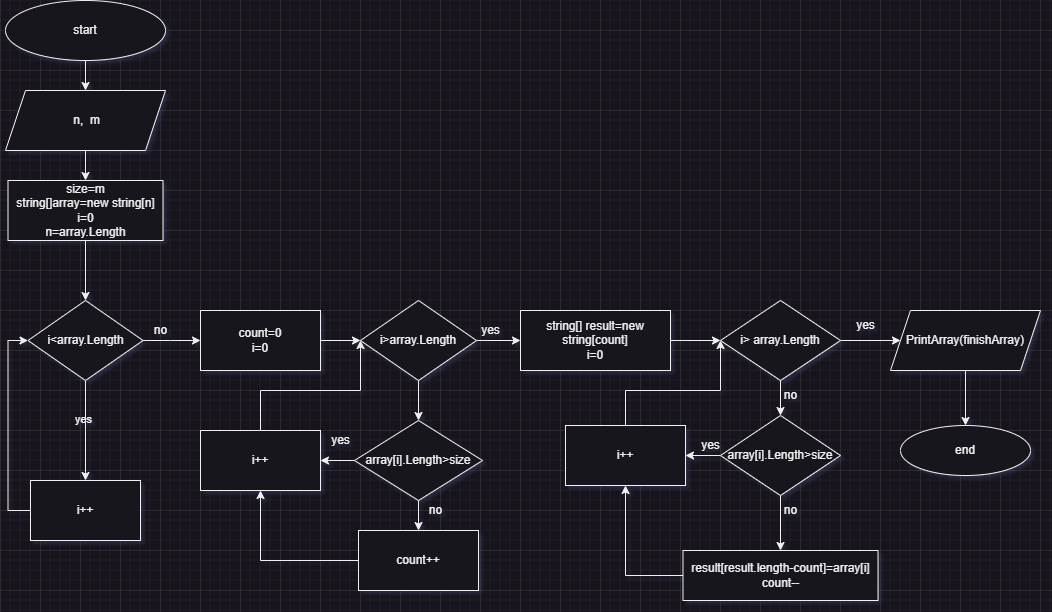

The diagram above was exported from draw.io. Its source (the exported page's mxGraphModel, read from the mxfile embedded in the PNG):
<mxGraphModel dx="1394" dy="758" grid="1" gridSize="10" guides="1" tooltips="1" connect="1" arrows="1" fold="1" page="1" pageScale="1" pageWidth="1169" pageHeight="827" math="0" shadow="0">
  <root>
    <mxCell id="0" />
    <mxCell id="1" parent="0" />
    <mxCell id="2Wib9Ndde7PttO0_z-1Z-51" value="" style="edgeStyle=orthogonalEdgeStyle;rounded=0;orthogonalLoop=1;jettySize=auto;html=1;labelBackgroundColor=none;fontColor=default;" edge="1" parent="1" source="2Wib9Ndde7PttO0_z-1Z-2" target="2Wib9Ndde7PttO0_z-1Z-4">
      <mxGeometry relative="1" as="geometry" />
    </mxCell>
    <mxCell id="2Wib9Ndde7PttO0_z-1Z-2" value="&amp;nbsp;n,&amp;nbsp; m" style="shape=parallelogram;perimeter=parallelogramPerimeter;whiteSpace=wrap;html=1;fixedSize=1;labelBackgroundColor=none;rounded=0;" vertex="1" parent="1">
      <mxGeometry x="45" y="100" width="160" height="60" as="geometry" />
    </mxCell>
    <mxCell id="2Wib9Ndde7PttO0_z-1Z-52" value="" style="edgeStyle=orthogonalEdgeStyle;rounded=0;orthogonalLoop=1;jettySize=auto;html=1;labelBackgroundColor=none;fontColor=default;" edge="1" parent="1" source="2Wib9Ndde7PttO0_z-1Z-3" target="2Wib9Ndde7PttO0_z-1Z-2">
      <mxGeometry relative="1" as="geometry" />
    </mxCell>
    <mxCell id="2Wib9Ndde7PttO0_z-1Z-3" value="start" style="ellipse;whiteSpace=wrap;html=1;labelBackgroundColor=none;rounded=0;" vertex="1" parent="1">
      <mxGeometry x="45" y="10" width="160" height="60" as="geometry" />
    </mxCell>
    <mxCell id="2Wib9Ndde7PttO0_z-1Z-50" value="" style="edgeStyle=orthogonalEdgeStyle;rounded=0;orthogonalLoop=1;jettySize=auto;html=1;labelBackgroundColor=none;fontColor=default;" edge="1" parent="1" source="2Wib9Ndde7PttO0_z-1Z-4" target="2Wib9Ndde7PttO0_z-1Z-5">
      <mxGeometry relative="1" as="geometry" />
    </mxCell>
    <mxCell id="2Wib9Ndde7PttO0_z-1Z-4" value="size=m&lt;br&gt;string[]array=new string[n]&lt;br&gt;i=0&lt;br&gt;n=array.Length" style="rounded=0;whiteSpace=wrap;html=1;labelBackgroundColor=none;" vertex="1" parent="1">
      <mxGeometry x="47.5" y="190" width="155" height="60" as="geometry" />
    </mxCell>
    <mxCell id="2Wib9Ndde7PttO0_z-1Z-9" value="" style="edgeStyle=orthogonalEdgeStyle;rounded=0;orthogonalLoop=1;jettySize=auto;html=1;labelBackgroundColor=none;fontColor=default;" edge="1" parent="1" source="2Wib9Ndde7PttO0_z-1Z-5" target="2Wib9Ndde7PttO0_z-1Z-7">
      <mxGeometry relative="1" as="geometry">
        <Array as="points">
          <mxPoint x="125" y="440" />
          <mxPoint x="125" y="440" />
        </Array>
      </mxGeometry>
    </mxCell>
    <mxCell id="2Wib9Ndde7PttO0_z-1Z-13" value="yes" style="edgeLabel;html=1;align=center;verticalAlign=middle;resizable=0;points=[];labelBackgroundColor=none;rounded=0;" vertex="1" connectable="0" parent="2Wib9Ndde7PttO0_z-1Z-9">
      <mxGeometry x="-0.24" y="-3" relative="1" as="geometry">
        <mxPoint as="offset" />
      </mxGeometry>
    </mxCell>
    <mxCell id="2Wib9Ndde7PttO0_z-1Z-11" value="" style="edgeStyle=orthogonalEdgeStyle;rounded=0;orthogonalLoop=1;jettySize=auto;html=1;labelBackgroundColor=none;fontColor=default;" edge="1" parent="1" source="2Wib9Ndde7PttO0_z-1Z-5" target="2Wib9Ndde7PttO0_z-1Z-10">
      <mxGeometry relative="1" as="geometry">
        <Array as="points">
          <mxPoint x="210" y="350" />
          <mxPoint x="210" y="350" />
        </Array>
      </mxGeometry>
    </mxCell>
    <mxCell id="2Wib9Ndde7PttO0_z-1Z-5" value="i&amp;lt;array.Length" style="rhombus;whiteSpace=wrap;html=1;labelBackgroundColor=none;rounded=0;" vertex="1" parent="1">
      <mxGeometry x="67.5" y="310" width="115" height="80" as="geometry" />
    </mxCell>
    <mxCell id="2Wib9Ndde7PttO0_z-1Z-8" style="edgeStyle=orthogonalEdgeStyle;rounded=0;orthogonalLoop=1;jettySize=auto;html=1;entryX=0;entryY=0.5;entryDx=0;entryDy=0;exitX=0;exitY=0.5;exitDx=0;exitDy=0;labelBackgroundColor=none;fontColor=default;" edge="1" parent="1" source="2Wib9Ndde7PttO0_z-1Z-7" target="2Wib9Ndde7PttO0_z-1Z-5">
      <mxGeometry relative="1" as="geometry">
        <mxPoint x="5" y="380" as="targetPoint" />
      </mxGeometry>
    </mxCell>
    <mxCell id="2Wib9Ndde7PttO0_z-1Z-7" value="i++" style="rounded=0;whiteSpace=wrap;html=1;labelBackgroundColor=none;" vertex="1" parent="1">
      <mxGeometry x="70" y="490" width="110" height="60" as="geometry" />
    </mxCell>
    <mxCell id="2Wib9Ndde7PttO0_z-1Z-15" value="" style="edgeStyle=orthogonalEdgeStyle;rounded=0;orthogonalLoop=1;jettySize=auto;html=1;labelBackgroundColor=none;fontColor=default;" edge="1" parent="1" source="2Wib9Ndde7PttO0_z-1Z-10" target="2Wib9Ndde7PttO0_z-1Z-12">
      <mxGeometry relative="1" as="geometry" />
    </mxCell>
    <mxCell id="2Wib9Ndde7PttO0_z-1Z-10" value="count=0&lt;br&gt;i=0" style="rounded=0;whiteSpace=wrap;html=1;labelBackgroundColor=none;" vertex="1" parent="1">
      <mxGeometry x="240" y="320" width="120" height="60" as="geometry" />
    </mxCell>
    <mxCell id="2Wib9Ndde7PttO0_z-1Z-18" value="" style="edgeStyle=orthogonalEdgeStyle;rounded=0;orthogonalLoop=1;jettySize=auto;html=1;labelBackgroundColor=none;fontColor=default;" edge="1" parent="1" source="2Wib9Ndde7PttO0_z-1Z-12" target="2Wib9Ndde7PttO0_z-1Z-17">
      <mxGeometry relative="1" as="geometry" />
    </mxCell>
    <mxCell id="2Wib9Ndde7PttO0_z-1Z-27" value="" style="edgeStyle=orthogonalEdgeStyle;rounded=0;orthogonalLoop=1;jettySize=auto;html=1;labelBackgroundColor=none;fontColor=default;" edge="1" parent="1" source="2Wib9Ndde7PttO0_z-1Z-12" target="2Wib9Ndde7PttO0_z-1Z-16">
      <mxGeometry relative="1" as="geometry" />
    </mxCell>
    <mxCell id="2Wib9Ndde7PttO0_z-1Z-12" value="i&amp;gt;array.Length" style="rhombus;whiteSpace=wrap;html=1;labelBackgroundColor=none;rounded=0;" vertex="1" parent="1">
      <mxGeometry x="400" y="310" width="116" height="80" as="geometry" />
    </mxCell>
    <mxCell id="2Wib9Ndde7PttO0_z-1Z-14" value="no" style="text;html=1;align=center;verticalAlign=middle;resizable=0;points=[];autosize=1;strokeColor=none;fillColor=none;labelBackgroundColor=none;rounded=0;" vertex="1" parent="1">
      <mxGeometry x="180" y="325" width="40" height="30" as="geometry" />
    </mxCell>
    <mxCell id="2Wib9Ndde7PttO0_z-1Z-30" value="" style="edgeStyle=orthogonalEdgeStyle;rounded=0;orthogonalLoop=1;jettySize=auto;html=1;labelBackgroundColor=none;fontColor=default;" edge="1" parent="1" source="2Wib9Ndde7PttO0_z-1Z-16" target="2Wib9Ndde7PttO0_z-1Z-29">
      <mxGeometry relative="1" as="geometry" />
    </mxCell>
    <mxCell id="2Wib9Ndde7PttO0_z-1Z-16" value="string[] result=new string[count]&lt;br&gt;i=0" style="rounded=0;whiteSpace=wrap;html=1;labelBackgroundColor=none;" vertex="1" parent="1">
      <mxGeometry x="560" y="320" width="150" height="60" as="geometry" />
    </mxCell>
    <mxCell id="2Wib9Ndde7PttO0_z-1Z-21" value="" style="edgeStyle=orthogonalEdgeStyle;rounded=0;orthogonalLoop=1;jettySize=auto;html=1;labelBackgroundColor=none;fontColor=default;" edge="1" parent="1" source="2Wib9Ndde7PttO0_z-1Z-17" target="2Wib9Ndde7PttO0_z-1Z-20">
      <mxGeometry relative="1" as="geometry" />
    </mxCell>
    <mxCell id="2Wib9Ndde7PttO0_z-1Z-22" value="" style="edgeStyle=orthogonalEdgeStyle;rounded=0;orthogonalLoop=1;jettySize=auto;html=1;labelBackgroundColor=none;fontColor=default;" edge="1" parent="1" source="2Wib9Ndde7PttO0_z-1Z-17" target="2Wib9Ndde7PttO0_z-1Z-19">
      <mxGeometry relative="1" as="geometry" />
    </mxCell>
    <mxCell id="2Wib9Ndde7PttO0_z-1Z-17" value="array[i].Length&amp;gt;size" style="rhombus;whiteSpace=wrap;html=1;labelBackgroundColor=none;rounded=0;" vertex="1" parent="1">
      <mxGeometry x="394" y="430" width="128" height="80" as="geometry" />
    </mxCell>
    <mxCell id="2Wib9Ndde7PttO0_z-1Z-26" style="edgeStyle=orthogonalEdgeStyle;rounded=0;orthogonalLoop=1;jettySize=auto;html=1;entryX=0.5;entryY=1;entryDx=0;entryDy=0;labelBackgroundColor=none;fontColor=default;" edge="1" parent="1" source="2Wib9Ndde7PttO0_z-1Z-19" target="2Wib9Ndde7PttO0_z-1Z-20">
      <mxGeometry relative="1" as="geometry" />
    </mxCell>
    <mxCell id="2Wib9Ndde7PttO0_z-1Z-19" value="count++" style="rounded=0;whiteSpace=wrap;html=1;labelBackgroundColor=none;" vertex="1" parent="1">
      <mxGeometry x="398" y="540" width="120" height="60" as="geometry" />
    </mxCell>
    <mxCell id="2Wib9Ndde7PttO0_z-1Z-25" value="" style="edgeStyle=orthogonalEdgeStyle;rounded=0;orthogonalLoop=1;jettySize=auto;html=1;entryX=0;entryY=0.5;entryDx=0;entryDy=0;labelBackgroundColor=none;fontColor=default;" edge="1" parent="1" source="2Wib9Ndde7PttO0_z-1Z-20" target="2Wib9Ndde7PttO0_z-1Z-12">
      <mxGeometry relative="1" as="geometry">
        <Array as="points">
          <mxPoint x="300" y="400" />
          <mxPoint x="400" y="400" />
        </Array>
      </mxGeometry>
    </mxCell>
    <mxCell id="2Wib9Ndde7PttO0_z-1Z-20" value="i++" style="rounded=0;whiteSpace=wrap;html=1;labelBackgroundColor=none;" vertex="1" parent="1">
      <mxGeometry x="240" y="440" width="120" height="60" as="geometry" />
    </mxCell>
    <mxCell id="2Wib9Ndde7PttO0_z-1Z-23" value="yes" style="text;html=1;align=center;verticalAlign=middle;resizable=0;points=[];autosize=1;strokeColor=none;fillColor=none;labelBackgroundColor=none;rounded=0;" vertex="1" parent="1">
      <mxGeometry x="360" y="435" width="40" height="30" as="geometry" />
    </mxCell>
    <mxCell id="2Wib9Ndde7PttO0_z-1Z-24" value="no" style="text;html=1;align=center;verticalAlign=middle;resizable=0;points=[];autosize=1;strokeColor=none;fillColor=none;labelBackgroundColor=none;rounded=0;" vertex="1" parent="1">
      <mxGeometry x="455" y="505" width="40" height="30" as="geometry" />
    </mxCell>
    <mxCell id="2Wib9Ndde7PttO0_z-1Z-28" value="yes" style="text;html=1;align=center;verticalAlign=middle;resizable=0;points=[];autosize=1;strokeColor=none;fillColor=none;labelBackgroundColor=none;rounded=0;" vertex="1" parent="1">
      <mxGeometry x="510" y="325" width="40" height="30" as="geometry" />
    </mxCell>
    <mxCell id="2Wib9Ndde7PttO0_z-1Z-38" value="" style="edgeStyle=orthogonalEdgeStyle;rounded=0;orthogonalLoop=1;jettySize=auto;html=1;labelBackgroundColor=none;fontColor=default;" edge="1" parent="1" source="2Wib9Ndde7PttO0_z-1Z-29" target="2Wib9Ndde7PttO0_z-1Z-31">
      <mxGeometry relative="1" as="geometry" />
    </mxCell>
    <mxCell id="2Wib9Ndde7PttO0_z-1Z-47" value="" style="edgeStyle=orthogonalEdgeStyle;rounded=0;orthogonalLoop=1;jettySize=auto;html=1;labelBackgroundColor=none;fontColor=default;" edge="1" parent="1" source="2Wib9Ndde7PttO0_z-1Z-29" target="2Wib9Ndde7PttO0_z-1Z-46">
      <mxGeometry relative="1" as="geometry" />
    </mxCell>
    <mxCell id="2Wib9Ndde7PttO0_z-1Z-29" value="i&amp;gt; array.Length" style="rhombus;whiteSpace=wrap;html=1;labelBackgroundColor=none;rounded=0;" vertex="1" parent="1">
      <mxGeometry x="760" y="310" width="120" height="80" as="geometry" />
    </mxCell>
    <mxCell id="2Wib9Ndde7PttO0_z-1Z-34" value="" style="edgeStyle=orthogonalEdgeStyle;rounded=0;orthogonalLoop=1;jettySize=auto;html=1;labelBackgroundColor=none;fontColor=default;" edge="1" parent="1" source="2Wib9Ndde7PttO0_z-1Z-31" target="2Wib9Ndde7PttO0_z-1Z-33">
      <mxGeometry relative="1" as="geometry" />
    </mxCell>
    <mxCell id="2Wib9Ndde7PttO0_z-1Z-40" value="" style="edgeStyle=orthogonalEdgeStyle;rounded=0;orthogonalLoop=1;jettySize=auto;html=1;labelBackgroundColor=none;fontColor=default;" edge="1" parent="1" source="2Wib9Ndde7PttO0_z-1Z-31" target="2Wib9Ndde7PttO0_z-1Z-32">
      <mxGeometry relative="1" as="geometry" />
    </mxCell>
    <mxCell id="2Wib9Ndde7PttO0_z-1Z-31" value="array[i].Length&amp;gt;size" style="rhombus;whiteSpace=wrap;html=1;labelBackgroundColor=none;rounded=0;" vertex="1" parent="1">
      <mxGeometry x="760" y="425" width="120" height="80" as="geometry" />
    </mxCell>
    <mxCell id="2Wib9Ndde7PttO0_z-1Z-44" style="edgeStyle=orthogonalEdgeStyle;rounded=0;orthogonalLoop=1;jettySize=auto;html=1;exitX=0.5;exitY=0;exitDx=0;exitDy=0;entryX=0;entryY=0.5;entryDx=0;entryDy=0;labelBackgroundColor=none;fontColor=default;" edge="1" parent="1" source="2Wib9Ndde7PttO0_z-1Z-32" target="2Wib9Ndde7PttO0_z-1Z-29">
      <mxGeometry relative="1" as="geometry">
        <mxPoint x="740" y="350" as="targetPoint" />
        <Array as="points">
          <mxPoint x="665" y="400" />
          <mxPoint x="760" y="400" />
        </Array>
      </mxGeometry>
    </mxCell>
    <mxCell id="2Wib9Ndde7PttO0_z-1Z-32" value="i++" style="rounded=0;whiteSpace=wrap;html=1;labelBackgroundColor=none;" vertex="1" parent="1">
      <mxGeometry x="605" y="435" width="120" height="60" as="geometry" />
    </mxCell>
    <mxCell id="2Wib9Ndde7PttO0_z-1Z-41" style="edgeStyle=orthogonalEdgeStyle;rounded=0;orthogonalLoop=1;jettySize=auto;html=1;entryX=0.5;entryY=1;entryDx=0;entryDy=0;exitX=0;exitY=0.5;exitDx=0;exitDy=0;labelBackgroundColor=none;fontColor=default;" edge="1" parent="1" source="2Wib9Ndde7PttO0_z-1Z-33" target="2Wib9Ndde7PttO0_z-1Z-32">
      <mxGeometry relative="1" as="geometry">
        <mxPoint x="660" y="510" as="targetPoint" />
      </mxGeometry>
    </mxCell>
    <mxCell id="2Wib9Ndde7PttO0_z-1Z-33" value="result[result.length-count]=array[i]&lt;br&gt;count--" style="rounded=0;whiteSpace=wrap;html=1;labelBackgroundColor=none;" vertex="1" parent="1">
      <mxGeometry x="722.5" y="560" width="195" height="50" as="geometry" />
    </mxCell>
    <mxCell id="2Wib9Ndde7PttO0_z-1Z-42" value="yes" style="text;html=1;align=center;verticalAlign=middle;resizable=0;points=[];autosize=1;strokeColor=none;fillColor=none;labelBackgroundColor=none;rounded=0;" vertex="1" parent="1">
      <mxGeometry x="730" y="440" width="40" height="30" as="geometry" />
    </mxCell>
    <mxCell id="2Wib9Ndde7PttO0_z-1Z-43" value="no" style="text;html=1;align=center;verticalAlign=middle;resizable=0;points=[];autosize=1;strokeColor=none;fillColor=none;labelBackgroundColor=none;rounded=0;" vertex="1" parent="1">
      <mxGeometry x="810" y="505" width="40" height="30" as="geometry" />
    </mxCell>
    <mxCell id="2Wib9Ndde7PttO0_z-1Z-45" value="no" style="text;html=1;align=center;verticalAlign=middle;resizable=0;points=[];autosize=1;strokeColor=none;fillColor=none;labelBackgroundColor=none;rounded=0;" vertex="1" parent="1">
      <mxGeometry x="810" y="390" width="40" height="30" as="geometry" />
    </mxCell>
    <mxCell id="2Wib9Ndde7PttO0_z-1Z-49" value="" style="edgeStyle=orthogonalEdgeStyle;rounded=0;orthogonalLoop=1;jettySize=auto;html=1;labelBackgroundColor=none;fontColor=default;" edge="1" parent="1" source="2Wib9Ndde7PttO0_z-1Z-46" target="2Wib9Ndde7PttO0_z-1Z-48">
      <mxGeometry relative="1" as="geometry" />
    </mxCell>
    <mxCell id="2Wib9Ndde7PttO0_z-1Z-46" value="PrintArray(finishArray)" style="shape=parallelogram;perimeter=parallelogramPerimeter;whiteSpace=wrap;html=1;fixedSize=1;labelBackgroundColor=none;rounded=0;" vertex="1" parent="1">
      <mxGeometry x="930" y="320" width="150" height="60" as="geometry" />
    </mxCell>
    <mxCell id="2Wib9Ndde7PttO0_z-1Z-48" value="end" style="ellipse;whiteSpace=wrap;html=1;labelBackgroundColor=none;rounded=0;" vertex="1" parent="1">
      <mxGeometry x="940" y="435" width="130" height="50" as="geometry" />
    </mxCell>
    <mxCell id="2Wib9Ndde7PttO0_z-1Z-53" value="yes" style="text;html=1;align=center;verticalAlign=middle;resizable=0;points=[];autosize=1;strokeColor=none;fillColor=none;labelBackgroundColor=none;rounded=0;" vertex="1" parent="1">
      <mxGeometry x="885" y="320" width="40" height="30" as="geometry" />
    </mxCell>
  </root>
</mxGraphModel>